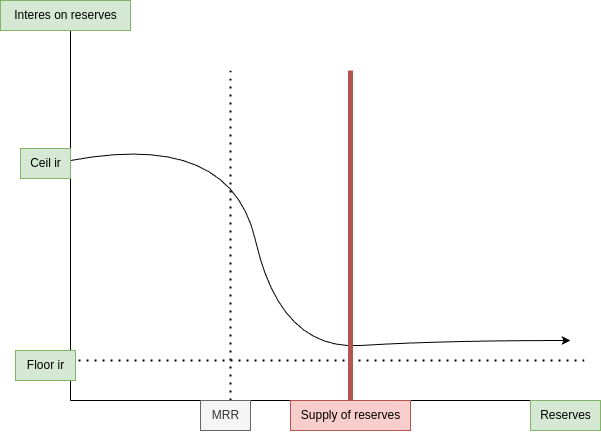

The diagram above was exported from draw.io. Its source (the exported page's mxGraphModel, read from the mxfile embedded in the PNG):
<mxGraphModel dx="989" dy="520" grid="1" gridSize="10" guides="1" tooltips="1" connect="1" arrows="1" fold="1" page="1" pageScale="1" pageWidth="827" pageHeight="1169" math="0" shadow="0">
  <root>
    <mxCell id="0" />
    <mxCell id="1" parent="0" />
    <mxCell id="9Fvo8zWRbtAWsK91WnBp-1" value="" style="endArrow=none;html=1;rounded=0;" edge="1" parent="1">
      <mxGeometry width="50" height="50" relative="1" as="geometry">
        <mxPoint x="240" y="440" as="sourcePoint" />
        <mxPoint x="240" y="70" as="targetPoint" />
      </mxGeometry>
    </mxCell>
    <mxCell id="9Fvo8zWRbtAWsK91WnBp-2" value="" style="endArrow=none;html=1;rounded=0;" edge="1" parent="1">
      <mxGeometry width="50" height="50" relative="1" as="geometry">
        <mxPoint x="240" y="440" as="sourcePoint" />
        <mxPoint x="760" y="440" as="targetPoint" />
      </mxGeometry>
    </mxCell>
    <mxCell id="9Fvo8zWRbtAWsK91WnBp-3" value="" style="curved=1;endArrow=classic;html=1;rounded=0;" edge="1" parent="1">
      <mxGeometry width="50" height="50" relative="1" as="geometry">
        <mxPoint x="240" y="200" as="sourcePoint" />
        <mxPoint x="740" y="380" as="targetPoint" />
        <Array as="points">
          <mxPoint x="400" y="170" />
          <mxPoint x="450" y="390" />
          <mxPoint x="610" y="380" />
        </Array>
      </mxGeometry>
    </mxCell>
    <mxCell id="9Fvo8zWRbtAWsK91WnBp-4" value="" style="endArrow=none;dashed=1;html=1;dashPattern=1 3;strokeWidth=2;rounded=0;" edge="1" parent="1">
      <mxGeometry width="50" height="50" relative="1" as="geometry">
        <mxPoint x="240" y="400" as="sourcePoint" />
        <mxPoint x="760" y="400" as="targetPoint" />
      </mxGeometry>
    </mxCell>
    <mxCell id="9Fvo8zWRbtAWsK91WnBp-6" value="" style="endArrow=none;dashed=1;html=1;dashPattern=1 3;strokeWidth=2;rounded=0;" edge="1" parent="1">
      <mxGeometry width="50" height="50" relative="1" as="geometry">
        <mxPoint x="400" y="440" as="sourcePoint" />
        <mxPoint x="400" y="110" as="targetPoint" />
      </mxGeometry>
    </mxCell>
    <mxCell id="9Fvo8zWRbtAWsK91WnBp-7" value="" style="endArrow=none;html=1;rounded=0;fillColor=#f8cecc;strokeColor=#b85450;strokeWidth=5;" edge="1" parent="1">
      <mxGeometry width="50" height="50" relative="1" as="geometry">
        <mxPoint x="520" y="440" as="sourcePoint" />
        <mxPoint x="520" y="110" as="targetPoint" />
      </mxGeometry>
    </mxCell>
    <mxCell id="9Fvo8zWRbtAWsK91WnBp-8" value="Supply of reserves" style="text;html=1;align=center;verticalAlign=middle;resizable=0;points=[];autosize=1;strokeColor=#b85450;fillColor=#f8cecc;" vertex="1" parent="1">
      <mxGeometry x="460" y="440" width="120" height="30" as="geometry" />
    </mxCell>
    <mxCell id="9Fvo8zWRbtAWsK91WnBp-9" value="MRR" style="text;html=1;align=center;verticalAlign=middle;resizable=0;points=[];autosize=1;strokeColor=#666666;fillColor=#f5f5f5;fontColor=#333333;" vertex="1" parent="1">
      <mxGeometry x="370" y="440" width="50" height="30" as="geometry" />
    </mxCell>
    <mxCell id="9Fvo8zWRbtAWsK91WnBp-10" value="Reserves" style="text;html=1;align=center;verticalAlign=middle;resizable=0;points=[];autosize=1;strokeColor=#82b366;fillColor=#d5e8d4;" vertex="1" parent="1">
      <mxGeometry x="700" y="440" width="70" height="30" as="geometry" />
    </mxCell>
    <mxCell id="9Fvo8zWRbtAWsK91WnBp-12" value="Interes on reserves" style="text;html=1;align=center;verticalAlign=middle;resizable=0;points=[];autosize=1;strokeColor=#82b366;fillColor=#d5e8d4;" vertex="1" parent="1">
      <mxGeometry x="170" y="40" width="130" height="30" as="geometry" />
    </mxCell>
    <mxCell id="9Fvo8zWRbtAWsK91WnBp-13" value="Ceil ir" style="text;html=1;align=center;verticalAlign=middle;resizable=0;points=[];autosize=1;strokeColor=#82b366;fillColor=#d5e8d4;" vertex="1" parent="1">
      <mxGeometry x="190" y="188" width="50" height="30" as="geometry" />
    </mxCell>
    <mxCell id="9Fvo8zWRbtAWsK91WnBp-15" value="Floor ir" style="text;html=1;align=center;verticalAlign=middle;resizable=0;points=[];autosize=1;strokeColor=#82b366;fillColor=#d5e8d4;" vertex="1" parent="1">
      <mxGeometry x="185" y="390" width="60" height="30" as="geometry" />
    </mxCell>
  </root>
</mxGraphModel>